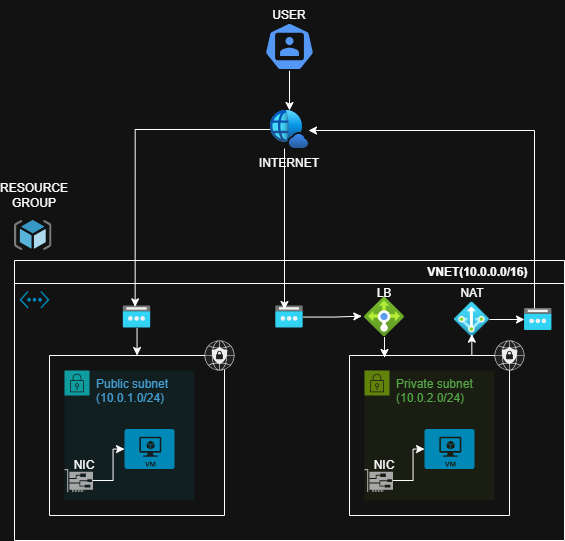

The diagram above was exported from draw.io. Its source (the exported page's mxGraphModel, read from the mxfile embedded in the PNG):
<mxGraphModel dx="860" dy="573" grid="1" gridSize="10" guides="1" tooltips="1" connect="1" arrows="1" fold="1" page="1" pageScale="1" pageWidth="850" pageHeight="1100" math="0" shadow="0">
  <root>
    <mxCell id="0" />
    <mxCell id="1" parent="0" />
    <mxCell id="z9LYaXi3ZQG48DSq3lCV-1" parent="1" style="points=[[0,0],[0.25,0],[0.5,0],[0.75,0],[1,0],[1,0.25],[1,0.5],[1,0.75],[1,1],[0.75,1],[0.5,1],[0.25,1],[0,1],[0,0.75],[0,0.5],[0,0.25]];outlineConnect=0;gradientColor=none;html=1;whiteSpace=wrap;fontSize=12;fontStyle=0;container=1;pointerEvents=0;collapsible=0;recursiveResize=0;shape=mxgraph.aws4.group;grIcon=mxgraph.aws4.group_security_group;grStroke=0;strokeColor=#7AA116;fillColor=#F2F6E8;verticalAlign=top;align=left;spacingLeft=30;fontColor=#248814;dashed=0;" value="Private subnet&lt;div&gt;(10.0.2.0/24)&lt;/div&gt;" vertex="1">
      <mxGeometry height="130" width="130" x="510" y="680" as="geometry" />
    </mxCell>
    <mxCell id="z9LYaXi3ZQG48DSq3lCV-2" parent="1" style="points=[[0,0],[0.25,0],[0.5,0],[0.75,0],[1,0],[1,0.25],[1,0.5],[1,0.75],[1,1],[0.75,1],[0.5,1],[0.25,1],[0,1],[0,0.75],[0,0.5],[0,0.25]];outlineConnect=0;gradientColor=none;html=1;whiteSpace=wrap;fontSize=12;fontStyle=0;container=1;pointerEvents=0;collapsible=0;recursiveResize=0;shape=mxgraph.aws4.group;grIcon=mxgraph.aws4.group_security_group;grStroke=0;strokeColor=#00A4A6;fillColor=#E6F6F7;verticalAlign=top;align=left;spacingLeft=30;fontColor=#147EBA;dashed=0;" value="Public subnet&lt;div&gt;(10.0.1.0/24)&lt;/div&gt;" vertex="1">
      <mxGeometry height="130" width="130" x="210" y="680" as="geometry" />
    </mxCell>
    <mxCell id="z9LYaXi3ZQG48DSq3lCV-3" parent="1" style="swimlane;whiteSpace=wrap;html=1;" value="&amp;nbsp; &amp;nbsp; &amp;nbsp; &amp;nbsp; &amp;nbsp; &amp;nbsp; &amp;nbsp; &amp;nbsp; &amp;nbsp; &amp;nbsp; &amp;nbsp; &amp;nbsp; &amp;nbsp; &amp;nbsp; &amp;nbsp; &amp;nbsp; &amp;nbsp; &amp;nbsp; &amp;nbsp; &amp;nbsp; &amp;nbsp; &amp;nbsp; &amp;nbsp; &amp;nbsp; &amp;nbsp; &amp;nbsp; &amp;nbsp; &amp;nbsp; &amp;nbsp; &amp;nbsp; &amp;nbsp; &amp;nbsp; &amp;nbsp; &amp;nbsp; &amp;nbsp; &amp;nbsp; &amp;nbsp; &amp;nbsp; &amp;nbsp; &amp;nbsp; &amp;nbsp; &amp;nbsp; &amp;nbsp; &amp;nbsp; &amp;nbsp; &amp;nbsp; &amp;nbsp; &amp;nbsp; &amp;nbsp; &amp;nbsp; &amp;nbsp; &amp;nbsp; &amp;nbsp; &amp;nbsp; &amp;nbsp; &amp;nbsp; &amp;nbsp;VNET(10.0.0.0/16)" vertex="1">
      <mxGeometry height="280" width="550" x="160" y="570" as="geometry" />
    </mxCell>
    <mxCell id="z9LYaXi3ZQG48DSq3lCV-4" parent="z9LYaXi3ZQG48DSq3lCV-3" style="swimlane;startSize=0;" value="" vertex="1">
      <mxGeometry height="160" width="175" x="35" y="95" as="geometry" />
    </mxCell>
    <mxCell id="z9LYaXi3ZQG48DSq3lCV-5" parent="z9LYaXi3ZQG48DSq3lCV-4" style="shape=mxgraph.networks2.icon;aspect=fixed;fillColor=#EDEDED;strokeColor=#000000;gradientColor=#5B6163;network2IconShadow=1;network2bgFillColor=none;labelPosition=center;verticalLabelPosition=bottom;align=center;verticalAlign=top;network2Icon=mxgraph.networks2.internet_security;network2IconW=1;network2IconH=1;" value="" vertex="1">
      <mxGeometry height="30" width="30" x="155" y="-15" as="geometry" />
    </mxCell>
    <mxCell id="z9LYaXi3ZQG48DSq3lCV-6" parent="z9LYaXi3ZQG48DSq3lCV-4" style="verticalLabelPosition=bottom;html=1;verticalAlign=top;align=center;strokeColor=none;fillColor=#00BEF2;shape=mxgraph.azure.virtual_machine;" value="" vertex="1">
      <mxGeometry height="40" width="50" x="75" y="73.5" as="geometry" />
    </mxCell>
    <mxCell id="z9LYaXi3ZQG48DSq3lCV-43" edge="1" parent="z9LYaXi3ZQG48DSq3lCV-4" source="z9LYaXi3ZQG48DSq3lCV-41" style="edgeStyle=orthogonalEdgeStyle;rounded=0;orthogonalLoop=1;jettySize=auto;html=1;" target="z9LYaXi3ZQG48DSq3lCV-6" value="">
      <mxGeometry relative="1" as="geometry" />
    </mxCell>
    <mxCell id="z9LYaXi3ZQG48DSq3lCV-41" parent="z9LYaXi3ZQG48DSq3lCV-4" style="sketch=0;pointerEvents=1;shadow=0;dashed=0;html=1;strokeColor=none;fillColor=#505050;labelPosition=center;verticalLabelPosition=bottom;verticalAlign=top;outlineConnect=0;align=center;shape=mxgraph.office.devices.nic;" value="" vertex="1">
      <mxGeometry height="23" width="28.5" x="15" y="113.5" as="geometry" />
    </mxCell>
    <mxCell id="z9LYaXi3ZQG48DSq3lCV-52" parent="z9LYaXi3ZQG48DSq3lCV-4" style="text;html=1;whiteSpace=wrap;strokeColor=none;fillColor=none;align=center;verticalAlign=middle;rounded=0;" value="NIC" vertex="1">
      <mxGeometry height="30" width="60" x="5" y="95" as="geometry" />
    </mxCell>
    <mxCell id="z9LYaXi3ZQG48DSq3lCV-7" parent="z9LYaXi3ZQG48DSq3lCV-3" style="swimlane;startSize=0;" value="" vertex="1">
      <mxGeometry height="160" width="160" x="335" y="95" as="geometry" />
    </mxCell>
    <mxCell id="z9LYaXi3ZQG48DSq3lCV-8" parent="z9LYaXi3ZQG48DSq3lCV-7" style="verticalLabelPosition=bottom;html=1;verticalAlign=top;align=center;strokeColor=none;fillColor=#00BEF2;shape=mxgraph.azure.virtual_machine;" value="" vertex="1">
      <mxGeometry height="40" width="50" x="75" y="73.5" as="geometry" />
    </mxCell>
    <mxCell id="z9LYaXi3ZQG48DSq3lCV-44" edge="1" parent="z9LYaXi3ZQG48DSq3lCV-7" source="z9LYaXi3ZQG48DSq3lCV-42" style="edgeStyle=orthogonalEdgeStyle;rounded=0;orthogonalLoop=1;jettySize=auto;html=1;" target="z9LYaXi3ZQG48DSq3lCV-8" value="">
      <mxGeometry relative="1" as="geometry" />
    </mxCell>
    <mxCell id="z9LYaXi3ZQG48DSq3lCV-42" parent="z9LYaXi3ZQG48DSq3lCV-7" style="sketch=0;pointerEvents=1;shadow=0;dashed=0;html=1;strokeColor=none;fillColor=#505050;labelPosition=center;verticalLabelPosition=bottom;verticalAlign=top;outlineConnect=0;align=center;shape=mxgraph.office.devices.nic;" value="" vertex="1">
      <mxGeometry height="23" width="28.5" x="15" y="113.5" as="geometry" />
    </mxCell>
    <mxCell id="z9LYaXi3ZQG48DSq3lCV-53" parent="z9LYaXi3ZQG48DSq3lCV-7" style="text;html=1;whiteSpace=wrap;strokeColor=none;fillColor=none;align=center;verticalAlign=middle;rounded=0;" value="NIC" vertex="1">
      <mxGeometry height="30" width="60" x="5" y="95" as="geometry" />
    </mxCell>
    <mxCell id="z9LYaXi3ZQG48DSq3lCV-10" parent="z9LYaXi3ZQG48DSq3lCV-3" style="shape=mxgraph.networks2.icon;aspect=fixed;fillColor=#EDEDED;strokeColor=#000000;gradientColor=#5B6163;network2IconShadow=1;network2bgFillColor=none;labelPosition=center;verticalLabelPosition=bottom;align=center;verticalAlign=top;network2Icon=mxgraph.networks2.internet_security;network2IconW=1;network2IconH=1;" value="" vertex="1">
      <mxGeometry height="30" width="30" x="480" y="80" as="geometry" />
    </mxCell>
    <mxCell id="z9LYaXi3ZQG48DSq3lCV-33" edge="1" parent="z9LYaXi3ZQG48DSq3lCV-3" source="z9LYaXi3ZQG48DSq3lCV-11" style="edgeStyle=orthogonalEdgeStyle;rounded=0;orthogonalLoop=1;jettySize=auto;html=1;" value="">
      <mxGeometry relative="1" as="geometry">
        <mxPoint x="370" y="97" as="targetPoint" />
      </mxGeometry>
    </mxCell>
    <mxCell id="z9LYaXi3ZQG48DSq3lCV-11" parent="z9LYaXi3ZQG48DSq3lCV-3" style="image;aspect=fixed;html=1;points=[];align=center;fontSize=12;image=img/lib/azure2/networking/Load_Balancers.svg;" value="" vertex="1">
      <mxGeometry height="40" width="40" x="350" y="36.5" as="geometry" />
    </mxCell>
    <mxCell id="z9LYaXi3ZQG48DSq3lCV-9" parent="z9LYaXi3ZQG48DSq3lCV-3" style="image;aspect=fixed;html=1;points=[];align=center;fontSize=12;image=img/lib/azure2/networking/NAT.svg;" value="" vertex="1">
      <mxGeometry height="35" width="35" x="440" y="41.5" as="geometry" />
    </mxCell>
    <mxCell id="z9LYaXi3ZQG48DSq3lCV-14" parent="z9LYaXi3ZQG48DSq3lCV-3" style="image;aspect=fixed;html=1;points=[];align=center;fontSize=12;image=img/lib/azure2/networking/Public_IP_Addresses.svg;" value="" vertex="1">
      <mxGeometry height="22" width="27.5" x="261.25" y="45.5" as="geometry" />
    </mxCell>
    <mxCell id="z9LYaXi3ZQG48DSq3lCV-16" parent="z9LYaXi3ZQG48DSq3lCV-3" style="image;aspect=fixed;html=1;points=[];align=center;fontSize=12;image=img/lib/azure2/networking/Public_IP_Addresses.svg;" value="" vertex="1">
      <mxGeometry height="22" width="27.5" x="510" y="48" as="geometry" />
    </mxCell>
    <mxCell id="z9LYaXi3ZQG48DSq3lCV-21" edge="1" parent="z9LYaXi3ZQG48DSq3lCV-3" source="z9LYaXi3ZQG48DSq3lCV-9" style="edgeStyle=orthogonalEdgeStyle;rounded=0;orthogonalLoop=1;jettySize=auto;html=1;" target="z9LYaXi3ZQG48DSq3lCV-16" value="">
      <mxGeometry relative="1" as="geometry" />
    </mxCell>
    <mxCell id="z9LYaXi3ZQG48DSq3lCV-35" edge="1" parent="z9LYaXi3ZQG48DSq3lCV-3" source="z9LYaXi3ZQG48DSq3lCV-15" style="edgeStyle=orthogonalEdgeStyle;rounded=0;orthogonalLoop=1;jettySize=auto;html=1;" target="z9LYaXi3ZQG48DSq3lCV-4">
      <mxGeometry relative="1" as="geometry" />
    </mxCell>
    <mxCell id="z9LYaXi3ZQG48DSq3lCV-15" parent="z9LYaXi3ZQG48DSq3lCV-3" style="image;aspect=fixed;html=1;points=[];align=center;fontSize=12;image=img/lib/azure2/networking/Public_IP_Addresses.svg;" value="" vertex="1">
      <mxGeometry height="22" width="27.5" x="108.75" y="45.5" as="geometry" />
    </mxCell>
    <mxCell id="z9LYaXi3ZQG48DSq3lCV-30" parent="z9LYaXi3ZQG48DSq3lCV-3" style="verticalLabelPosition=bottom;html=1;verticalAlign=top;align=center;strokeColor=none;fillColor=#00BEF2;shape=mxgraph.azure.virtual_network;pointerEvents=1;" value="" vertex="1">
      <mxGeometry height="17.5" width="30" x="5" y="30.5" as="geometry" />
    </mxCell>
    <mxCell id="z9LYaXi3ZQG48DSq3lCV-32" edge="1" parent="z9LYaXi3ZQG48DSq3lCV-3" source="z9LYaXi3ZQG48DSq3lCV-14" style="edgeStyle=orthogonalEdgeStyle;rounded=0;orthogonalLoop=1;jettySize=auto;html=1;entryX=-0.067;entryY=0.479;entryDx=0;entryDy=0;entryPerimeter=0;" target="z9LYaXi3ZQG48DSq3lCV-11">
      <mxGeometry relative="1" as="geometry" />
    </mxCell>
    <mxCell id="z9LYaXi3ZQG48DSq3lCV-22" edge="1" parent="z9LYaXi3ZQG48DSq3lCV-3" source="z9LYaXi3ZQG48DSq3lCV-7" style="edgeStyle=orthogonalEdgeStyle;rounded=0;orthogonalLoop=1;jettySize=auto;html=1;exitX=0.75;exitY=0;exitDx=0;exitDy=0;entryX=0.495;entryY=0.919;entryDx=0;entryDy=0;entryPerimeter=0;" target="z9LYaXi3ZQG48DSq3lCV-9" value="">
      <mxGeometry relative="1" as="geometry">
        <mxPoint x="450" y="80" as="targetPoint" />
      </mxGeometry>
    </mxCell>
    <mxCell id="z9LYaXi3ZQG48DSq3lCV-48" parent="z9LYaXi3ZQG48DSq3lCV-3" style="text;html=1;whiteSpace=wrap;strokeColor=none;fillColor=none;align=center;verticalAlign=middle;rounded=0;" value="LB" vertex="1">
      <mxGeometry height="30" width="60" x="340" y="18" as="geometry" />
    </mxCell>
    <mxCell id="z9LYaXi3ZQG48DSq3lCV-50" parent="z9LYaXi3ZQG48DSq3lCV-3" style="text;html=1;whiteSpace=wrap;strokeColor=none;fillColor=none;align=center;verticalAlign=middle;rounded=0;" value="NAT" vertex="1">
      <mxGeometry height="30" width="60" x="427.5" y="18" as="geometry" />
    </mxCell>
    <mxCell id="z9LYaXi3ZQG48DSq3lCV-34" edge="1" parent="1" source="z9LYaXi3ZQG48DSq3lCV-13" style="edgeStyle=orthogonalEdgeStyle;rounded=0;orthogonalLoop=1;jettySize=auto;html=1;entryX=0.433;entryY=0.038;entryDx=0;entryDy=0;entryPerimeter=0;" target="z9LYaXi3ZQG48DSq3lCV-15">
      <mxGeometry relative="1" as="geometry">
        <mxPoint x="280" y="439" as="targetPoint" />
      </mxGeometry>
    </mxCell>
    <mxCell id="z9LYaXi3ZQG48DSq3lCV-13" parent="1" style="image;aspect=fixed;html=1;points=[];align=center;fontSize=12;image=img/lib/azure2/identity/Entra_Internet_Access.svg;" value="" vertex="1">
      <mxGeometry height="38" width="38" x="416" y="420" as="geometry" />
    </mxCell>
    <mxCell id="z9LYaXi3ZQG48DSq3lCV-29" edge="1" parent="1" source="z9LYaXi3ZQG48DSq3lCV-16" style="edgeStyle=orthogonalEdgeStyle;rounded=0;orthogonalLoop=1;jettySize=auto;html=1;">
      <mxGeometry relative="1" as="geometry">
        <Array as="points">
          <mxPoint x="680" y="440" />
          <mxPoint x="454" y="440" />
        </Array>
        <mxPoint x="454" y="440" as="targetPoint" />
      </mxGeometry>
    </mxCell>
    <mxCell id="z9LYaXi3ZQG48DSq3lCV-31" edge="1" parent="1" source="z9LYaXi3ZQG48DSq3lCV-13" style="edgeStyle=orthogonalEdgeStyle;rounded=0;orthogonalLoop=1;jettySize=auto;html=1;">
      <mxGeometry relative="1" as="geometry">
        <Array as="points">
          <mxPoint x="430" y="619" />
        </Array>
        <mxPoint x="430" y="619" as="targetPoint" />
      </mxGeometry>
    </mxCell>
    <mxCell id="z9LYaXi3ZQG48DSq3lCV-36" parent="1" style="image;sketch=0;aspect=fixed;html=1;points=[];align=center;fontSize=12;image=img/lib/mscae/ResourceGroup.svg;" value="" vertex="1">
      <mxGeometry height="30" width="37.5" x="160" y="530" as="geometry" />
    </mxCell>
    <mxCell id="z9LYaXi3ZQG48DSq3lCV-40" edge="1" parent="1" source="z9LYaXi3ZQG48DSq3lCV-38" style="edgeStyle=orthogonalEdgeStyle;rounded=0;orthogonalLoop=1;jettySize=auto;html=1;" target="z9LYaXi3ZQG48DSq3lCV-13" value="">
      <mxGeometry relative="1" as="geometry" />
    </mxCell>
    <mxCell id="z9LYaXi3ZQG48DSq3lCV-38" parent="1" style="aspect=fixed;sketch=0;html=1;dashed=0;whitespace=wrap;verticalLabelPosition=bottom;verticalAlign=top;fillColor=#2875E2;strokeColor=#ffffff;points=[[0.005,0.63,0],[0.1,0.2,0],[0.9,0.2,0],[0.5,0,0],[0.995,0.63,0],[0.72,0.99,0],[0.5,1,0],[0.28,0.99,0]];shape=mxgraph.kubernetes.icon2;prIcon=user" value="" vertex="1">
      <mxGeometry height="48" width="50" x="410" y="332" as="geometry" />
    </mxCell>
    <mxCell id="z9LYaXi3ZQG48DSq3lCV-45" parent="1" style="text;html=1;whiteSpace=wrap;strokeColor=none;fillColor=none;align=center;verticalAlign=middle;rounded=0;" value="USER" vertex="1">
      <mxGeometry height="30" width="60" x="405" y="310" as="geometry" />
    </mxCell>
    <mxCell id="z9LYaXi3ZQG48DSq3lCV-46" parent="1" style="text;html=1;whiteSpace=wrap;strokeColor=none;fillColor=none;align=center;verticalAlign=middle;rounded=0;" value="INTERNET" vertex="1">
      <mxGeometry height="30" width="60" x="405" y="458" as="geometry" />
    </mxCell>
    <mxCell id="z9LYaXi3ZQG48DSq3lCV-47" parent="1" style="text;html=1;whiteSpace=wrap;strokeColor=none;fillColor=none;align=center;verticalAlign=middle;rounded=0;" value="RESOURCE&lt;div&gt;GROUP&lt;/div&gt;" vertex="1">
      <mxGeometry height="30" width="60" x="150" y="490" as="geometry" />
    </mxCell>
  </root>
</mxGraphModel>